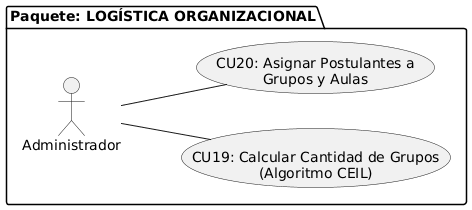

The diagram above was rendered by PlantUML. Its source (embedded in the PNG):
@startuml
left to right direction
skinparam actorStyle stickman

package "Paquete: LOGÍSTICA ORGANIZACIONAL" {
  actor "Administrador" as Admin
  
  usecase "CU19: Calcular Cantidad de Grupos\n(Algoritmo CEIL)" as UC19
  usecase "CU20: Asignar Postulantes a\nGrupos y Aulas" as UC20
  
  ' Relaciones de asociación internas
  Admin -- UC19
  Admin -- UC20
}
@enduml